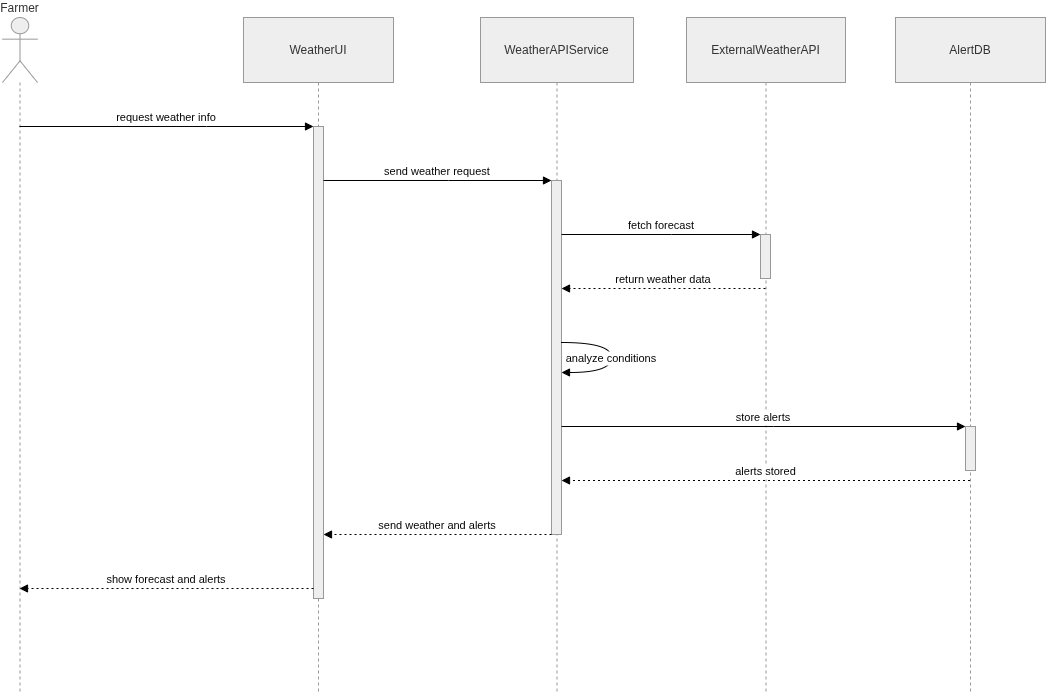

The diagram above was exported from draw.io. Its source (the exported page's mxGraphModel, read from the mxfile embedded in the PNG):
<mxGraphModel dx="285" dy="198" grid="1" gridSize="10" guides="1" tooltips="1" connect="1" arrows="1" fold="1" page="1" pageScale="1" pageWidth="850" pageHeight="1100" math="0" shadow="0">
  <root>
    <mxCell id="0" />
    <mxCell id="1" parent="0" />
    <mxCell id="7xAswb0dUq9h8JLDgcQZ-20" value="Farmer" style="shape=umlLifeline;perimeter=lifelinePerimeter;whiteSpace=wrap;container=1;dropTarget=0;collapsible=0;recursiveResize=0;outlineConnect=0;portConstraint=eastwest;newEdgeStyle={&quot;edgeStyle&quot;:&quot;elbowEdgeStyle&quot;,&quot;elbow&quot;:&quot;vertical&quot;,&quot;curved&quot;:0,&quot;rounded&quot;:0};participant=umlActor;verticalAlign=bottom;labelPosition=center;verticalLabelPosition=top;align=center;size=65;fillColor=light-dark(#eeeeee,#1f2020);strokeColor=light-dark(#999999,#cccccc);fontColor=light-dark(#333333,#cccccc);" parent="1" vertex="1">
      <mxGeometry x="20" y="20" width="35" height="676" as="geometry" />
    </mxCell>
    <mxCell id="7xAswb0dUq9h8JLDgcQZ-21" value="WeatherUI" style="shape=umlLifeline;perimeter=lifelinePerimeter;whiteSpace=wrap;container=1;dropTarget=0;collapsible=0;recursiveResize=0;outlineConnect=0;portConstraint=eastwest;newEdgeStyle={&quot;edgeStyle&quot;:&quot;elbowEdgeStyle&quot;,&quot;elbow&quot;:&quot;vertical&quot;,&quot;curved&quot;:0,&quot;rounded&quot;:0};size=65;fillColor=light-dark(#eeeeee,#1f2020);strokeColor=light-dark(#999999,#cccccc);fontColor=light-dark(#333333,#cccccc);" parent="1" vertex="1">
      <mxGeometry x="261" y="20" width="150" height="676" as="geometry" />
    </mxCell>
    <mxCell id="7xAswb0dUq9h8JLDgcQZ-22" value="" style="points=[];perimeter=orthogonalPerimeter;outlineConnect=0;targetShapes=umlLifeline;portConstraint=eastwest;newEdgeStyle={&quot;edgeStyle&quot;:&quot;elbowEdgeStyle&quot;,&quot;elbow&quot;:&quot;vertical&quot;,&quot;curved&quot;:0,&quot;rounded&quot;:0};fillColor=light-dark(#eeeeee,#1f2020);strokeColor=light-dark(#999999,#cccccc);fontColor=light-dark(#333333,#cccccc);" parent="7xAswb0dUq9h8JLDgcQZ-21" vertex="1">
      <mxGeometry x="70" y="109" width="10" height="472" as="geometry" />
    </mxCell>
    <mxCell id="7xAswb0dUq9h8JLDgcQZ-23" value="WeatherAPIService" style="shape=umlLifeline;perimeter=lifelinePerimeter;whiteSpace=wrap;container=1;dropTarget=0;collapsible=0;recursiveResize=0;outlineConnect=0;portConstraint=eastwest;newEdgeStyle={&quot;edgeStyle&quot;:&quot;elbowEdgeStyle&quot;,&quot;elbow&quot;:&quot;vertical&quot;,&quot;curved&quot;:0,&quot;rounded&quot;:0};size=65;fillColor=light-dark(#eeeeee,#1f2020);strokeColor=light-dark(#999999,#cccccc);fontColor=light-dark(#333333,#cccccc);" parent="1" vertex="1">
      <mxGeometry x="498" y="20" width="153" height="676" as="geometry" />
    </mxCell>
    <mxCell id="7xAswb0dUq9h8JLDgcQZ-24" value="" style="points=[];perimeter=orthogonalPerimeter;outlineConnect=0;targetShapes=umlLifeline;portConstraint=eastwest;newEdgeStyle={&quot;edgeStyle&quot;:&quot;elbowEdgeStyle&quot;,&quot;elbow&quot;:&quot;vertical&quot;,&quot;curved&quot;:0,&quot;rounded&quot;:0};fillColor=light-dark(#eeeeee,#1f2020);strokeColor=light-dark(#999999,#cccccc);fontColor=light-dark(#333333,#cccccc);" parent="7xAswb0dUq9h8JLDgcQZ-23" vertex="1">
      <mxGeometry x="71" y="163" width="10" height="354" as="geometry" />
    </mxCell>
    <mxCell id="7xAswb0dUq9h8JLDgcQZ-25" value="ExternalWeatherAPI" style="shape=umlLifeline;perimeter=lifelinePerimeter;whiteSpace=wrap;container=1;dropTarget=0;collapsible=0;recursiveResize=0;outlineConnect=0;portConstraint=eastwest;newEdgeStyle={&quot;edgeStyle&quot;:&quot;elbowEdgeStyle&quot;,&quot;elbow&quot;:&quot;vertical&quot;,&quot;curved&quot;:0,&quot;rounded&quot;:0};size=65;fillColor=light-dark(#eeeeee,#1f2020);strokeColor=light-dark(#999999,#cccccc);fontColor=light-dark(#333333,#cccccc);" parent="1" vertex="1">
      <mxGeometry x="704" y="20" width="159" height="676" as="geometry" />
    </mxCell>
    <mxCell id="7xAswb0dUq9h8JLDgcQZ-26" value="" style="points=[];perimeter=orthogonalPerimeter;outlineConnect=0;targetShapes=umlLifeline;portConstraint=eastwest;newEdgeStyle={&quot;edgeStyle&quot;:&quot;elbowEdgeStyle&quot;,&quot;elbow&quot;:&quot;vertical&quot;,&quot;curved&quot;:0,&quot;rounded&quot;:0};fillColor=light-dark(#eeeeee,#1f2020);strokeColor=light-dark(#999999,#cccccc);fontColor=light-dark(#333333,#cccccc);" parent="7xAswb0dUq9h8JLDgcQZ-25" vertex="1">
      <mxGeometry x="74" y="217" width="10" height="44" as="geometry" />
    </mxCell>
    <mxCell id="7xAswb0dUq9h8JLDgcQZ-27" value="AlertDB" style="shape=umlLifeline;perimeter=lifelinePerimeter;whiteSpace=wrap;container=1;dropTarget=0;collapsible=0;recursiveResize=0;outlineConnect=0;portConstraint=eastwest;newEdgeStyle={&quot;edgeStyle&quot;:&quot;elbowEdgeStyle&quot;,&quot;elbow&quot;:&quot;vertical&quot;,&quot;curved&quot;:0,&quot;rounded&quot;:0};size=65;fillColor=light-dark(#eeeeee,#1f2020);strokeColor=light-dark(#999999,#cccccc);fontColor=light-dark(#333333,#cccccc);" parent="1" vertex="1">
      <mxGeometry x="913" y="20" width="150" height="676" as="geometry" />
    </mxCell>
    <mxCell id="7xAswb0dUq9h8JLDgcQZ-28" value="" style="points=[];perimeter=orthogonalPerimeter;outlineConnect=0;targetShapes=umlLifeline;portConstraint=eastwest;newEdgeStyle={&quot;edgeStyle&quot;:&quot;elbowEdgeStyle&quot;,&quot;elbow&quot;:&quot;vertical&quot;,&quot;curved&quot;:0,&quot;rounded&quot;:0};fillColor=light-dark(#eeeeee,#1f2020);strokeColor=light-dark(#999999,#cccccc);fontColor=light-dark(#333333,#cccccc);" parent="7xAswb0dUq9h8JLDgcQZ-27" vertex="1">
      <mxGeometry x="70" y="409" width="10" height="44" as="geometry" />
    </mxCell>
    <mxCell id="7xAswb0dUq9h8JLDgcQZ-29" value="request weather info" style="verticalAlign=bottom;edgeStyle=elbowEdgeStyle;elbow=vertical;curved=0;rounded=0;endArrow=block;" parent="1" source="7xAswb0dUq9h8JLDgcQZ-20" target="7xAswb0dUq9h8JLDgcQZ-22" edge="1">
      <mxGeometry relative="1" as="geometry">
        <Array as="points">
          <mxPoint x="224" y="129" />
        </Array>
      </mxGeometry>
    </mxCell>
    <mxCell id="7xAswb0dUq9h8JLDgcQZ-30" value="send weather request" style="verticalAlign=bottom;edgeStyle=elbowEdgeStyle;elbow=vertical;curved=0;rounded=0;endArrow=block;" parent="1" source="7xAswb0dUq9h8JLDgcQZ-22" target="7xAswb0dUq9h8JLDgcQZ-24" edge="1">
      <mxGeometry relative="1" as="geometry">
        <Array as="points">
          <mxPoint x="466" y="183" />
        </Array>
      </mxGeometry>
    </mxCell>
    <mxCell id="7xAswb0dUq9h8JLDgcQZ-31" value="fetch forecast" style="verticalAlign=bottom;edgeStyle=elbowEdgeStyle;elbow=vertical;curved=0;rounded=0;endArrow=block;" parent="1" source="7xAswb0dUq9h8JLDgcQZ-24" target="7xAswb0dUq9h8JLDgcQZ-26" edge="1">
      <mxGeometry relative="1" as="geometry">
        <Array as="points">
          <mxPoint x="689" y="237" />
        </Array>
      </mxGeometry>
    </mxCell>
    <mxCell id="7xAswb0dUq9h8JLDgcQZ-32" value="return weather data" style="verticalAlign=bottom;edgeStyle=elbowEdgeStyle;elbow=vertical;curved=0;rounded=0;dashed=1;dashPattern=2 3;endArrow=block;" parent="1" source="7xAswb0dUq9h8JLDgcQZ-25" target="7xAswb0dUq9h8JLDgcQZ-24" edge="1">
      <mxGeometry relative="1" as="geometry">
        <Array as="points">
          <mxPoint x="690" y="291" />
        </Array>
      </mxGeometry>
    </mxCell>
    <mxCell id="7xAswb0dUq9h8JLDgcQZ-33" value="analyze conditions" style="curved=1;endArrow=block;rounded=0;" parent="1" source="7xAswb0dUq9h8JLDgcQZ-24" target="7xAswb0dUq9h8JLDgcQZ-24" edge="1">
      <mxGeometry relative="1" as="geometry">
        <Array as="points">
          <mxPoint x="629" y="345" />
          <mxPoint x="629" y="375" />
        </Array>
      </mxGeometry>
    </mxCell>
    <mxCell id="7xAswb0dUq9h8JLDgcQZ-34" value="store alerts" style="verticalAlign=bottom;edgeStyle=elbowEdgeStyle;elbow=vertical;curved=0;rounded=0;endArrow=block;" parent="1" source="7xAswb0dUq9h8JLDgcQZ-24" target="7xAswb0dUq9h8JLDgcQZ-28" edge="1">
      <mxGeometry relative="1" as="geometry">
        <Array as="points">
          <mxPoint x="791" y="429" />
        </Array>
      </mxGeometry>
    </mxCell>
    <mxCell id="7xAswb0dUq9h8JLDgcQZ-35" value="alerts stored" style="verticalAlign=bottom;edgeStyle=elbowEdgeStyle;elbow=vertical;curved=0;rounded=0;dashed=1;dashPattern=2 3;endArrow=block;" parent="1" source="7xAswb0dUq9h8JLDgcQZ-27" target="7xAswb0dUq9h8JLDgcQZ-24" edge="1">
      <mxGeometry relative="1" as="geometry">
        <Array as="points">
          <mxPoint x="792" y="483" />
        </Array>
      </mxGeometry>
    </mxCell>
    <mxCell id="7xAswb0dUq9h8JLDgcQZ-36" value="send weather and alerts" style="verticalAlign=bottom;edgeStyle=elbowEdgeStyle;elbow=vertical;curved=0;rounded=0;dashed=1;dashPattern=2 3;endArrow=block;" parent="1" source="7xAswb0dUq9h8JLDgcQZ-24" target="7xAswb0dUq9h8JLDgcQZ-22" edge="1">
      <mxGeometry relative="1" as="geometry">
        <Array as="points">
          <mxPoint x="467" y="537" />
        </Array>
      </mxGeometry>
    </mxCell>
    <mxCell id="7xAswb0dUq9h8JLDgcQZ-37" value="show forecast and alerts" style="verticalAlign=bottom;edgeStyle=elbowEdgeStyle;elbow=vertical;curved=0;rounded=0;dashed=1;dashPattern=2 3;endArrow=block;" parent="1" source="7xAswb0dUq9h8JLDgcQZ-22" target="7xAswb0dUq9h8JLDgcQZ-20" edge="1">
      <mxGeometry relative="1" as="geometry">
        <Array as="points">
          <mxPoint x="225" y="591" />
        </Array>
      </mxGeometry>
    </mxCell>
  </root>
</mxGraphModel>